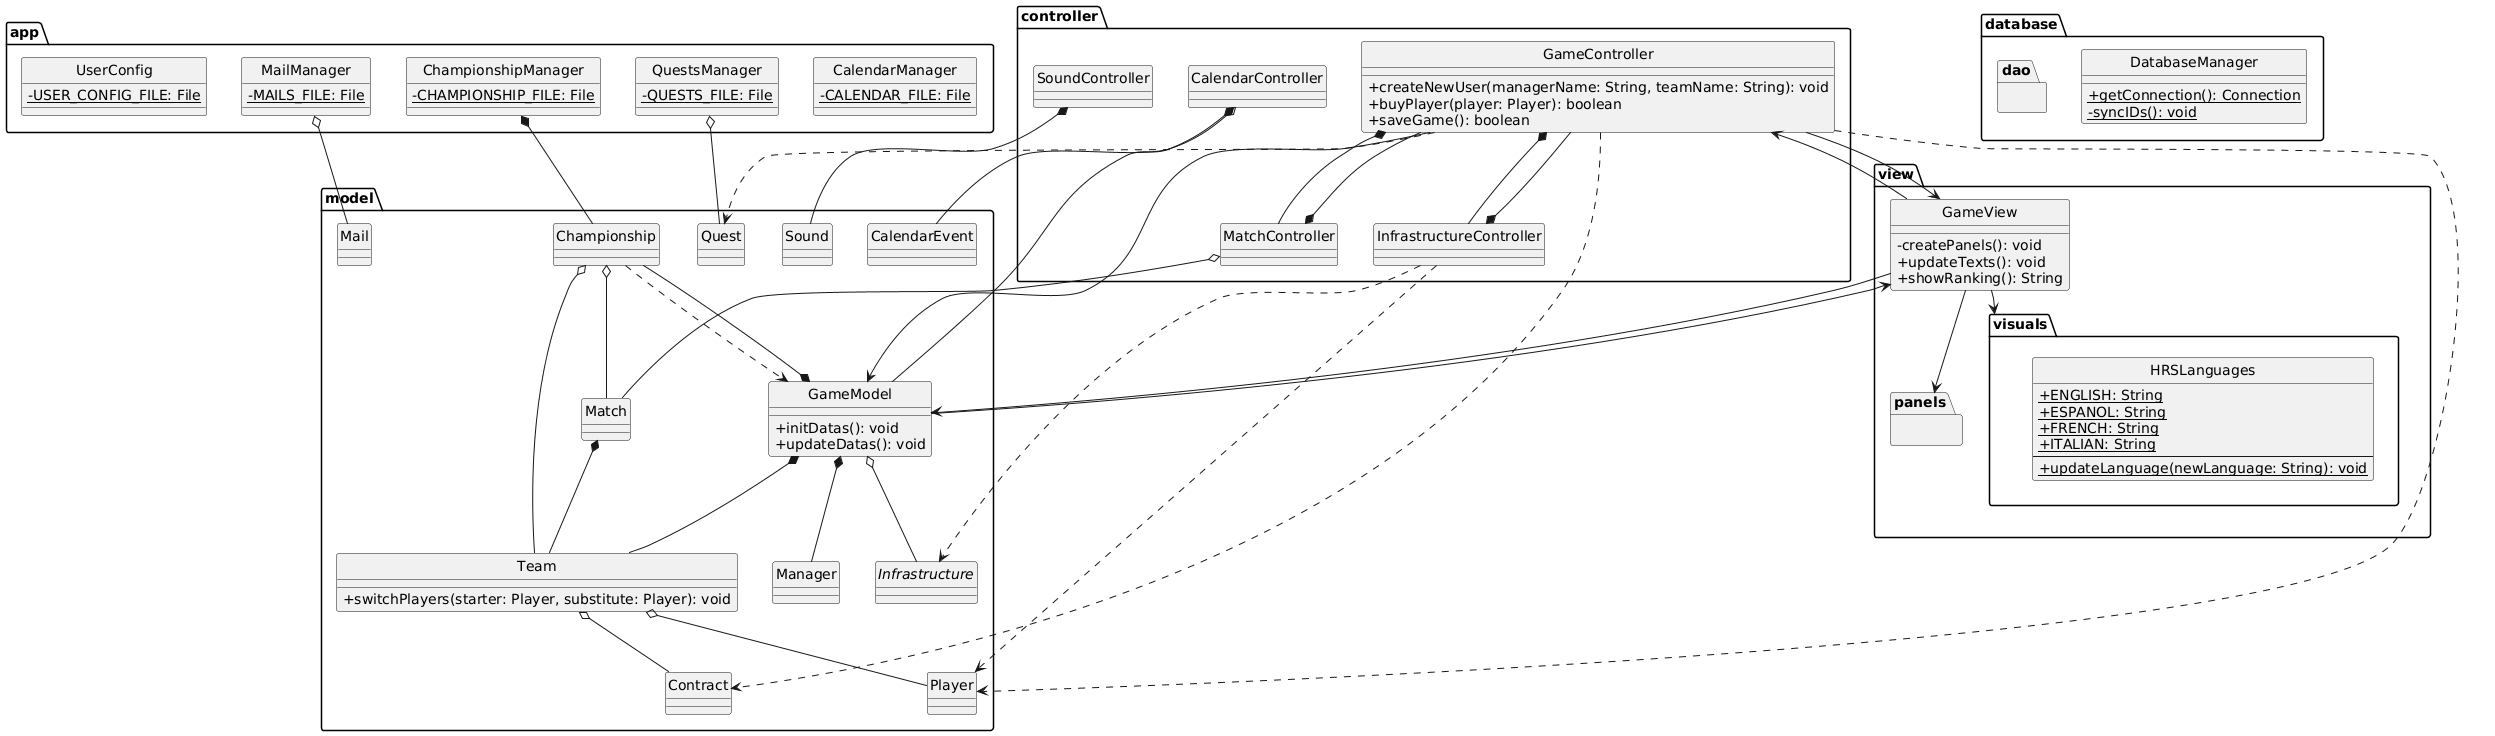

The diagram above was rendered by PlantUML. Its source (embedded in the PNG):
@startuml
skinparam classAttributeIconSize 0
hide circle

package app {
	class CalendarManager {
    	-{static} CALENDAR_FILE: File
	}

	class ChampionshipManager {
		-{static} CHAMPIONSHIP_FILE: File
	}

	class MailManager {
		-{static} MAILS_FILE: File
	}

	class QuestsManager {
		-{static} QUESTS_FILE: File
	}

    class UserConfig {
		-{static} USER_CONFIG_FILE: File
    }
}

package controller {
	class CalendarController {
	}

	class GameController {
		+createNewUser(managerName: String, teamName: String): void
		+buyPlayer(player: Player): boolean
		+saveGame(): boolean
	}

	class InfrastructureController {
	}

	class MatchController {
	}

	class SoundController {
	}
}

package database {
	package dao {
	}

	class DatabaseManager {
		+{static} getConnection(): Connection
		-{static} syncIDs(): void
	}
}

package model {

	class CalendarEvent {
	}

	class Championship {
	}

	class Contract {
	}

	class GameModel {
		+initDatas(): void
		+updateDatas(): void
	}

	abstract class Infrastructure {
	}

	class Mail {
	}

	class Manager {
	}

	class Match {
	}

	class Player {
	}

	class Quest {
	}

	class Sound {
	}

	class Team {
		+switchPlayers(starter: Player, substitute: Player): void
	}
}

package view {
	package panels {
	}

	package visuals {
		class HRSLanguages {
			+{static} ENGLISH: String
			+{static} ESPANOL: String
			+{static} FRENCH: String
			+{static} ITALIAN: String
			--
			+{static} updateLanguage(newLanguage: String): void
		}
	}

	class GameView {
		-createPanels(): void
		+updateTexts(): void
		+showRanking(): String
	}
}

CalendarController o-- CalendarEvent
CalendarController *-- GameModel

Championship o-- Match
Championship o-- Team
Championship ..> GameModel
ChampionshipManager *-- Championship

GameController --> GameModel
GameController --> GameView
GameController *-- InfrastructureController
GameController *-- MatchController
GameController ..> Contract
GameController ..> Player
GameController ..> Quest

GameModel --> GameView
GameModel *-- Championship
GameModel *-- Manager
GameModel *-- Team
GameModel o-- Infrastructure

GameView --> GameController
GameView --> GameModel
GameView --> panels
GameView --> visuals

InfrastructureController *-- GameController
InfrastructureController ..> Infrastructure
InfrastructureController ..> Player

MailManager o-- Mail

Match *-- Team
MatchController *-- GameController
MatchController o-- Match

QuestsManager o-- Quest

SoundController *-- Sound

Team o-- Player
Team o-- Contract
@enduml